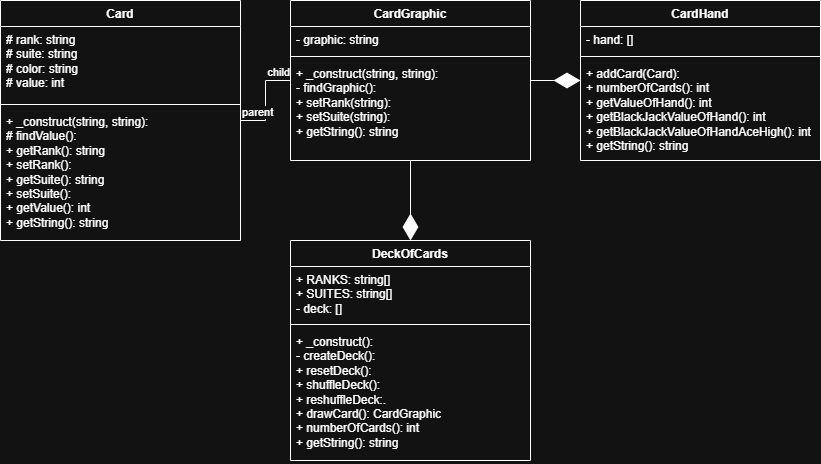

The diagram above was exported from draw.io. Its source (the exported page's mxGraphModel, read from the mxfile embedded in the PNG):
<mxGraphModel dx="1042" dy="527" grid="1" gridSize="10" guides="1" tooltips="1" connect="1" arrows="1" fold="1" page="1" pageScale="1" pageWidth="827" pageHeight="1169" math="0" shadow="0">
  <root>
    <mxCell id="0" />
    <mxCell id="1" parent="0" />
    <mxCell id="hpkVCWS8_7EJDObEt8R2-1" value="Card" style="swimlane;fontStyle=1;align=center;verticalAlign=top;childLayout=stackLayout;horizontal=1;startSize=26;horizontalStack=0;resizeParent=1;resizeParentMax=0;resizeLast=0;collapsible=1;marginBottom=0;whiteSpace=wrap;html=1;" vertex="1" parent="1">
      <mxGeometry x="60" y="30" width="240" height="240" as="geometry" />
    </mxCell>
    <mxCell id="hpkVCWS8_7EJDObEt8R2-2" value="# rank: string&lt;div&gt;# suite: string&lt;/div&gt;&lt;div&gt;# color: string&lt;/div&gt;&lt;div&gt;# value: int&lt;/div&gt;" style="text;strokeColor=none;fillColor=none;align=left;verticalAlign=top;spacingLeft=4;spacingRight=4;overflow=hidden;rotatable=0;points=[[0,0.5],[1,0.5]];portConstraint=eastwest;whiteSpace=wrap;html=1;" vertex="1" parent="hpkVCWS8_7EJDObEt8R2-1">
      <mxGeometry y="26" width="240" height="74" as="geometry" />
    </mxCell>
    <mxCell id="hpkVCWS8_7EJDObEt8R2-3" value="" style="line;strokeWidth=1;fillColor=none;align=left;verticalAlign=middle;spacingTop=-1;spacingLeft=3;spacingRight=3;rotatable=0;labelPosition=right;points=[];portConstraint=eastwest;strokeColor=inherit;" vertex="1" parent="hpkVCWS8_7EJDObEt8R2-1">
      <mxGeometry y="100" width="240" height="8" as="geometry" />
    </mxCell>
    <mxCell id="hpkVCWS8_7EJDObEt8R2-4" value="+ _construct(string, string):&lt;div&gt;# findValue():&lt;/div&gt;&lt;div&gt;+ getRank(): string&lt;/div&gt;&lt;div&gt;+ setRank():&lt;/div&gt;&lt;div&gt;+ getSuite(): string&lt;/div&gt;&lt;div&gt;+ setSuite():&lt;/div&gt;&lt;div&gt;+ getValue(): int&lt;/div&gt;&lt;div&gt;+ getString(): string&lt;/div&gt;" style="text;strokeColor=none;fillColor=none;align=left;verticalAlign=top;spacingLeft=4;spacingRight=4;overflow=hidden;rotatable=0;points=[[0,0.5],[1,0.5]];portConstraint=eastwest;whiteSpace=wrap;html=1;" vertex="1" parent="hpkVCWS8_7EJDObEt8R2-1">
      <mxGeometry y="108" width="240" height="132" as="geometry" />
    </mxCell>
    <mxCell id="hpkVCWS8_7EJDObEt8R2-13" value="CardGraphic" style="swimlane;fontStyle=1;align=center;verticalAlign=top;childLayout=stackLayout;horizontal=1;startSize=26;horizontalStack=0;resizeParent=1;resizeParentMax=0;resizeLast=0;collapsible=1;marginBottom=0;whiteSpace=wrap;html=1;" vertex="1" parent="1">
      <mxGeometry x="350" y="30" width="240" height="160" as="geometry" />
    </mxCell>
    <mxCell id="hpkVCWS8_7EJDObEt8R2-14" value="- graphic: string" style="text;strokeColor=none;fillColor=none;align=left;verticalAlign=top;spacingLeft=4;spacingRight=4;overflow=hidden;rotatable=0;points=[[0,0.5],[1,0.5]];portConstraint=eastwest;whiteSpace=wrap;html=1;" vertex="1" parent="hpkVCWS8_7EJDObEt8R2-13">
      <mxGeometry y="26" width="240" height="26" as="geometry" />
    </mxCell>
    <mxCell id="hpkVCWS8_7EJDObEt8R2-15" value="" style="line;strokeWidth=1;fillColor=none;align=left;verticalAlign=middle;spacingTop=-1;spacingLeft=3;spacingRight=3;rotatable=0;labelPosition=right;points=[];portConstraint=eastwest;strokeColor=inherit;" vertex="1" parent="hpkVCWS8_7EJDObEt8R2-13">
      <mxGeometry y="52" width="240" height="8" as="geometry" />
    </mxCell>
    <mxCell id="hpkVCWS8_7EJDObEt8R2-16" value="+ _construct(string, string):&amp;nbsp;&lt;div&gt;- findGraphic():&lt;/div&gt;&lt;div&gt;+ setRank(string):&lt;/div&gt;&lt;div&gt;+ setSuite(string):&lt;/div&gt;&lt;div&gt;+ getString(): string&lt;/div&gt;" style="text;strokeColor=none;fillColor=none;align=left;verticalAlign=top;spacingLeft=4;spacingRight=4;overflow=hidden;rotatable=0;points=[[0,0.5],[1,0.5]];portConstraint=eastwest;whiteSpace=wrap;html=1;" vertex="1" parent="hpkVCWS8_7EJDObEt8R2-13">
      <mxGeometry y="60" width="240" height="100" as="geometry" />
    </mxCell>
    <mxCell id="hpkVCWS8_7EJDObEt8R2-17" value="DeckOfCards" style="swimlane;fontStyle=1;align=center;verticalAlign=top;childLayout=stackLayout;horizontal=1;startSize=26;horizontalStack=0;resizeParent=1;resizeParentMax=0;resizeLast=0;collapsible=1;marginBottom=0;whiteSpace=wrap;html=1;" vertex="1" parent="1">
      <mxGeometry x="350" y="270" width="240" height="220" as="geometry" />
    </mxCell>
    <mxCell id="hpkVCWS8_7EJDObEt8R2-18" value="+ RANKS: string[]&lt;div&gt;+ SUITES: string[]&lt;/div&gt;&lt;div&gt;- deck: []&lt;/div&gt;&lt;div&gt;&lt;br&gt;&lt;/div&gt;" style="text;strokeColor=none;fillColor=none;align=left;verticalAlign=top;spacingLeft=4;spacingRight=4;overflow=hidden;rotatable=0;points=[[0,0.5],[1,0.5]];portConstraint=eastwest;whiteSpace=wrap;html=1;" vertex="1" parent="hpkVCWS8_7EJDObEt8R2-17">
      <mxGeometry y="26" width="240" height="54" as="geometry" />
    </mxCell>
    <mxCell id="hpkVCWS8_7EJDObEt8R2-19" value="" style="line;strokeWidth=1;fillColor=none;align=left;verticalAlign=middle;spacingTop=-1;spacingLeft=3;spacingRight=3;rotatable=0;labelPosition=right;points=[];portConstraint=eastwest;strokeColor=inherit;" vertex="1" parent="hpkVCWS8_7EJDObEt8R2-17">
      <mxGeometry y="80" width="240" height="8" as="geometry" />
    </mxCell>
    <mxCell id="hpkVCWS8_7EJDObEt8R2-20" value="+ _construct():&amp;nbsp;&lt;div&gt;- createDeck():&lt;/div&gt;&lt;div&gt;+ resetDeck():&lt;/div&gt;&lt;div&gt;+ shuffleDeck():&lt;/div&gt;&lt;div&gt;+ reshuffleDeck:.&lt;/div&gt;&lt;div&gt;+ drawCard(): CardGraphic&lt;/div&gt;&lt;div&gt;+ numberOfCards(): int&lt;/div&gt;&lt;div&gt;+ getString(): string&lt;/div&gt;&lt;div&gt;&lt;br&gt;&lt;/div&gt;&lt;div&gt;&lt;br&gt;&lt;/div&gt;" style="text;strokeColor=none;fillColor=none;align=left;verticalAlign=top;spacingLeft=4;spacingRight=4;overflow=hidden;rotatable=0;points=[[0,0.5],[1,0.5]];portConstraint=eastwest;whiteSpace=wrap;html=1;" vertex="1" parent="hpkVCWS8_7EJDObEt8R2-17">
      <mxGeometry y="88" width="240" height="132" as="geometry" />
    </mxCell>
    <mxCell id="hpkVCWS8_7EJDObEt8R2-21" value="CardHand" style="swimlane;fontStyle=1;align=center;verticalAlign=top;childLayout=stackLayout;horizontal=1;startSize=26;horizontalStack=0;resizeParent=1;resizeParentMax=0;resizeLast=0;collapsible=1;marginBottom=0;whiteSpace=wrap;html=1;" vertex="1" parent="1">
      <mxGeometry x="640" y="30" width="240" height="160" as="geometry" />
    </mxCell>
    <mxCell id="hpkVCWS8_7EJDObEt8R2-22" value="- hand: []" style="text;strokeColor=none;fillColor=none;align=left;verticalAlign=top;spacingLeft=4;spacingRight=4;overflow=hidden;rotatable=0;points=[[0,0.5],[1,0.5]];portConstraint=eastwest;whiteSpace=wrap;html=1;" vertex="1" parent="hpkVCWS8_7EJDObEt8R2-21">
      <mxGeometry y="26" width="240" height="26" as="geometry" />
    </mxCell>
    <mxCell id="hpkVCWS8_7EJDObEt8R2-23" value="" style="line;strokeWidth=1;fillColor=none;align=left;verticalAlign=middle;spacingTop=-1;spacingLeft=3;spacingRight=3;rotatable=0;labelPosition=right;points=[];portConstraint=eastwest;strokeColor=inherit;" vertex="1" parent="hpkVCWS8_7EJDObEt8R2-21">
      <mxGeometry y="52" width="240" height="8" as="geometry" />
    </mxCell>
    <mxCell id="hpkVCWS8_7EJDObEt8R2-24" value="+ addCard(Card):&lt;div&gt;+ numberOfCards(): int&lt;br&gt;&lt;div&gt;+ getValueOfHand(): int&lt;/div&gt;&lt;div&gt;+ getBlackJackValueOfHand(): int&lt;/div&gt;&lt;div&gt;+ getBlackJackValueOfHandAceHigh(): int&lt;/div&gt;&lt;div&gt;+ getString(): string&lt;/div&gt;&lt;/div&gt;" style="text;strokeColor=none;fillColor=none;align=left;verticalAlign=top;spacingLeft=4;spacingRight=4;overflow=hidden;rotatable=0;points=[[0,0.5],[1,0.5]];portConstraint=eastwest;whiteSpace=wrap;html=1;" vertex="1" parent="hpkVCWS8_7EJDObEt8R2-21">
      <mxGeometry y="60" width="240" height="100" as="geometry" />
    </mxCell>
    <mxCell id="hpkVCWS8_7EJDObEt8R2-26" value="" style="endArrow=none;html=1;edgeStyle=orthogonalEdgeStyle;rounded=0;" edge="1" parent="1" source="hpkVCWS8_7EJDObEt8R2-1" target="hpkVCWS8_7EJDObEt8R2-13">
      <mxGeometry relative="1" as="geometry">
        <mxPoint x="320" y="140" as="sourcePoint" />
        <mxPoint x="480" y="140" as="targetPoint" />
      </mxGeometry>
    </mxCell>
    <mxCell id="hpkVCWS8_7EJDObEt8R2-27" value="parent" style="edgeLabel;resizable=0;html=1;align=left;verticalAlign=bottom;" connectable="0" vertex="1" parent="hpkVCWS8_7EJDObEt8R2-26">
      <mxGeometry x="-1" relative="1" as="geometry" />
    </mxCell>
    <mxCell id="hpkVCWS8_7EJDObEt8R2-28" value="child" style="edgeLabel;resizable=0;html=1;align=right;verticalAlign=bottom;" connectable="0" vertex="1" parent="hpkVCWS8_7EJDObEt8R2-26">
      <mxGeometry x="1" relative="1" as="geometry" />
    </mxCell>
    <mxCell id="hpkVCWS8_7EJDObEt8R2-33" value="" style="endArrow=diamondThin;endFill=1;endSize=24;html=1;rounded=0;" edge="1" parent="1" source="hpkVCWS8_7EJDObEt8R2-13" target="hpkVCWS8_7EJDObEt8R2-17">
      <mxGeometry width="160" relative="1" as="geometry">
        <mxPoint x="310" y="200" as="sourcePoint" />
        <mxPoint x="470" y="200" as="targetPoint" />
      </mxGeometry>
    </mxCell>
    <mxCell id="hpkVCWS8_7EJDObEt8R2-36" value="" style="endArrow=diamondThin;endFill=1;endSize=24;html=1;rounded=0;" edge="1" parent="1" source="hpkVCWS8_7EJDObEt8R2-13" target="hpkVCWS8_7EJDObEt8R2-21">
      <mxGeometry width="160" relative="1" as="geometry">
        <mxPoint x="600" y="10" as="sourcePoint" />
        <mxPoint x="900" y="100" as="targetPoint" />
      </mxGeometry>
    </mxCell>
  </root>
</mxGraphModel>